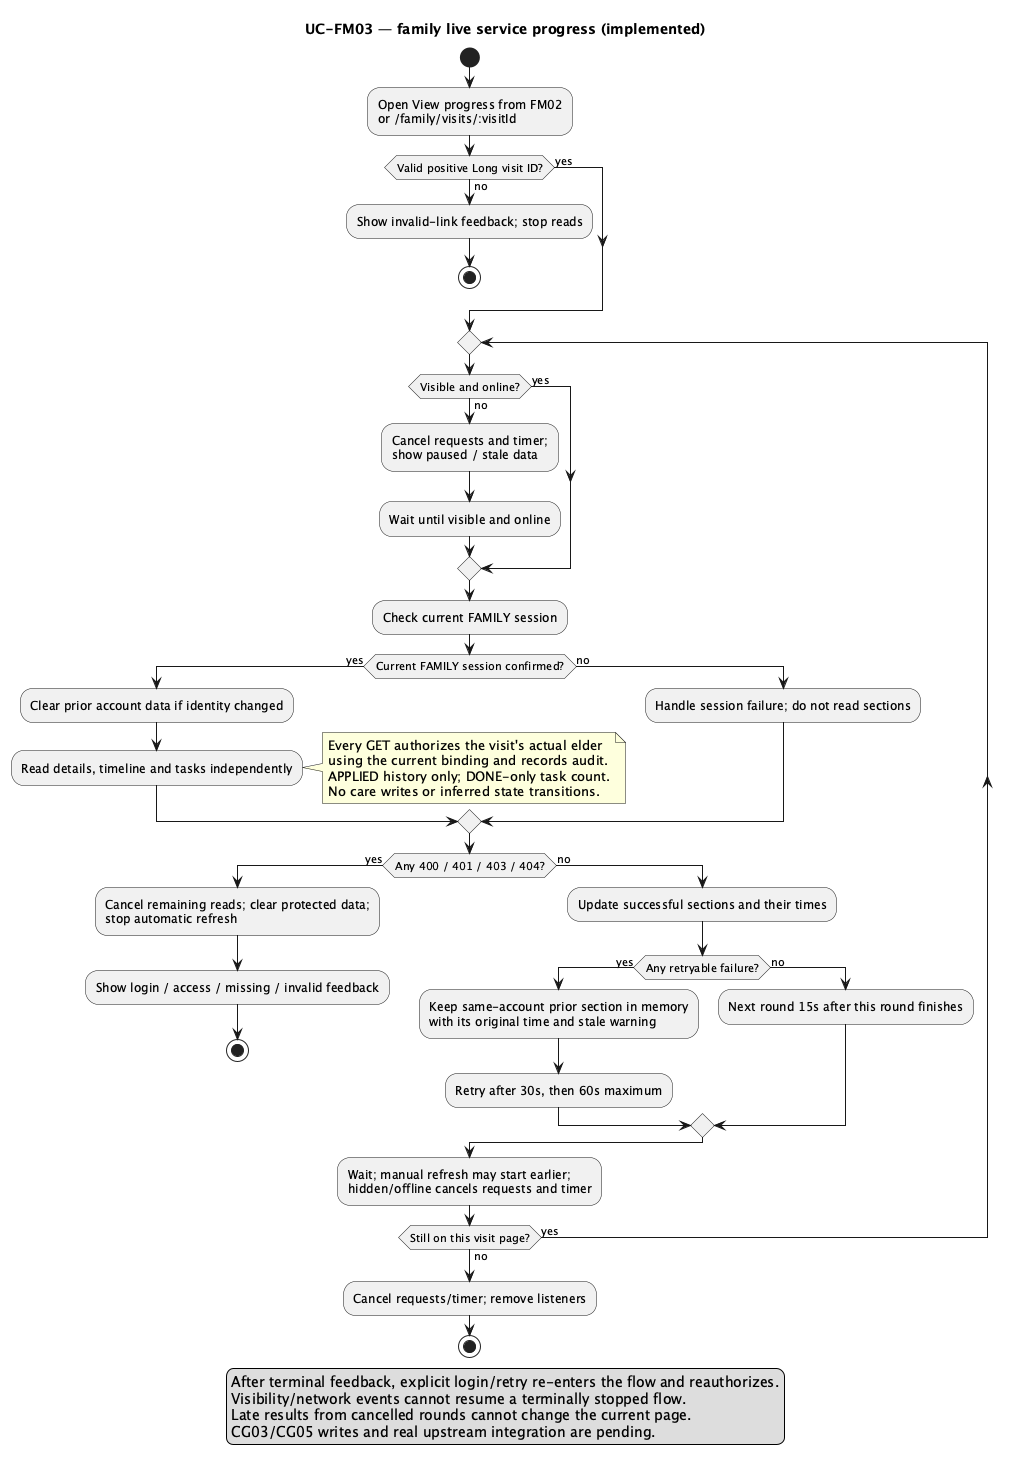

The diagram above was rendered by PlantUML. Its source (embedded in the PNG):
@startuml
!pragma layout smetana
skinparam shadowing false
title UC-FM03 — family live service progress (implemented)
start
:Open View progress from FM02\nor /family/visits/:visitId;
if (Valid positive Long visit ID?) then (yes)
else (no)
  :Show invalid-link feedback; stop reads;
  stop
endif
repeat
  if (Visible and online?) then (yes)
  else (no)
    :Cancel requests and timer;\nshow paused / stale data;
    :Wait until visible and online;
  endif
  :Check current FAMILY session;
  if (Current FAMILY session confirmed?) then (yes)
    :Clear prior account data if identity changed;
    :Read details, timeline and tasks independently;
  note right
    Every GET authorizes the visit's actual elder
    using the current binding and records audit.
    APPLIED history only; DONE-only task count.
    No care writes or inferred state transitions.
  end note
  else (no)
    :Handle session failure; do not read sections;
  endif
  if (Any 400 / 401 / 403 / 404?) then (yes)
    :Cancel remaining reads; clear protected data;\nstop automatic refresh;
    :Show login / access / missing / invalid feedback;
    stop
  else (no)
    :Update successful sections and their times;
    if (Any retryable failure?) then (yes)
      :Keep same-account prior section in memory\nwith its original time and stale warning;
      :Retry after 30s, then 60s maximum;
    else (no)
      :Next round 15s after this round finishes;
    endif
  endif
  :Wait; manual refresh may start earlier;\nhidden/offline cancels requests and timer;
repeat while (Still on this visit page?) is (yes) not (no)
:Cancel requests/timer; remove listeners;
stop
legend bottom
After terminal feedback, explicit login/retry re-enters the flow and reauthorizes.
Visibility/network events cannot resume a terminally stopped flow.
Late results from cancelled rounds cannot change the current page.
CG03/CG05 writes and real upstream integration are pending.
endlegend
@enduml